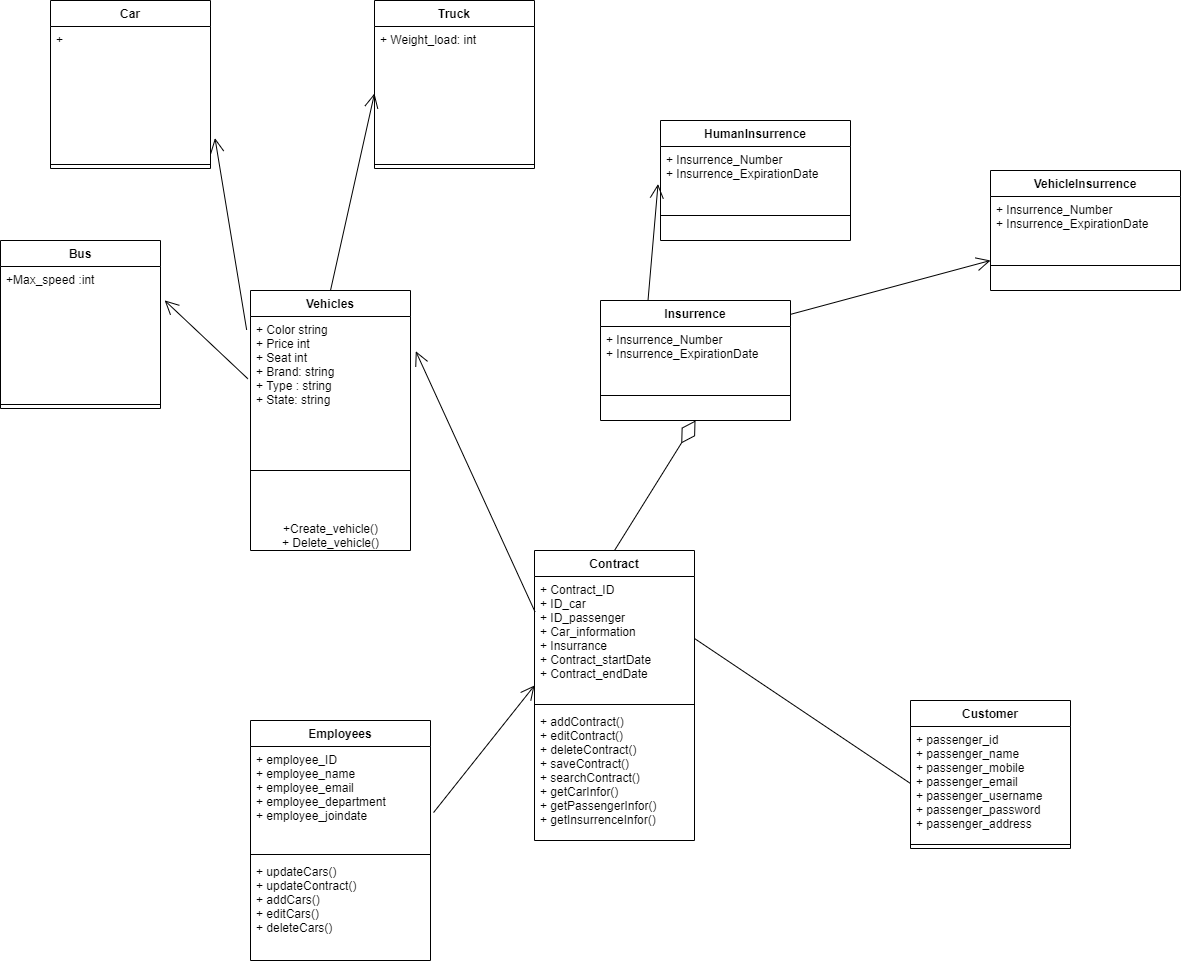

The diagram above was exported from draw.io. Its source (the exported page's mxGraphModel, read from the mxfile embedded in the PNG):
<mxGraphModel dx="3352" dy="1464" grid="1" gridSize="10" guides="1" tooltips="1" connect="1" arrows="1" fold="1" page="0" pageScale="1" pageWidth="827" pageHeight="1169" math="0" shadow="0">
  <root>
    <mxCell id="0" />
    <mxCell id="1" parent="0" />
    <mxCell id="CJBgL0uQmR5oaK2V1ChX-11" value="" style="endArrow=open;endFill=1;endSize=12;html=1;exitX=1.017;exitY=0.635;exitDx=0;exitDy=0;exitPerimeter=0;entryX=0;entryY=0.879;entryDx=0;entryDy=0;entryPerimeter=0;" parent="1" source="IKyR207HmiuMW3bykbjL-47" target="IKyR207HmiuMW3bykbjL-57" edge="1">
      <mxGeometry width="160" relative="1" as="geometry">
        <mxPoint x="600" y="320" as="sourcePoint" />
        <mxPoint x="760" y="320" as="targetPoint" />
      </mxGeometry>
    </mxCell>
    <mxCell id="CJBgL0uQmR5oaK2V1ChX-15" value="" style="endArrow=diamondThin;endFill=0;endSize=24;html=1;exitX=0.5;exitY=0;exitDx=0;exitDy=0;entryX=0.5;entryY=1;entryDx=0;entryDy=0;" parent="1" source="IKyR207HmiuMW3bykbjL-56" target="IKyR207HmiuMW3bykbjL-60" edge="1">
      <mxGeometry width="160" relative="1" as="geometry">
        <mxPoint x="600" y="420" as="sourcePoint" />
        <mxPoint x="760" y="420" as="targetPoint" />
      </mxGeometry>
    </mxCell>
    <mxCell id="IKyR207HmiuMW3bykbjL-56" value="Contract" style="swimlane;fontStyle=1;align=center;verticalAlign=top;childLayout=stackLayout;horizontal=1;startSize=26;horizontalStack=0;resizeParent=1;resizeParentMax=0;resizeLast=0;collapsible=1;marginBottom=0;" parent="1" vertex="1">
      <mxGeometry x="414" y="320" width="160" height="290" as="geometry" />
    </mxCell>
    <mxCell id="IKyR207HmiuMW3bykbjL-57" value="+ Contract_ID&#10;+ ID_car&#10;+ ID_passenger&#10;+ Car_information&#10;+ Insurrance&#10;+ Contract_startDate&#10;+ Contract_endDate&#10;&#10;&#10;" style="text;strokeColor=none;fillColor=none;align=left;verticalAlign=top;spacingLeft=4;spacingRight=4;overflow=hidden;rotatable=0;points=[[0,0.5],[1,0.5]];portConstraint=eastwest;" parent="IKyR207HmiuMW3bykbjL-56" vertex="1">
      <mxGeometry y="26" width="160" height="124" as="geometry" />
    </mxCell>
    <mxCell id="IKyR207HmiuMW3bykbjL-58" value="" style="line;strokeWidth=1;fillColor=none;align=left;verticalAlign=middle;spacingTop=-1;spacingLeft=3;spacingRight=3;rotatable=0;labelPosition=right;points=[];portConstraint=eastwest;" parent="IKyR207HmiuMW3bykbjL-56" vertex="1">
      <mxGeometry y="150" width="160" height="8" as="geometry" />
    </mxCell>
    <mxCell id="IKyR207HmiuMW3bykbjL-59" value="+ addContract()&#10;+ editContract()&#10;+ deleteContract()&#10;+ saveContract()&#10;+ searchContract()&#10;+ getCarInfor()&#10;+ getPassengerInfor()&#10;+ getInsurrenceInfor()" style="text;strokeColor=none;fillColor=none;align=left;verticalAlign=top;spacingLeft=4;spacingRight=4;overflow=hidden;rotatable=0;points=[[0,0.5],[1,0.5]];portConstraint=eastwest;" parent="IKyR207HmiuMW3bykbjL-56" vertex="1">
      <mxGeometry y="158" width="160" height="132" as="geometry" />
    </mxCell>
    <mxCell id="IKyR207HmiuMW3bykbjL-30" value="Vehicles" style="swimlane;fontStyle=1;align=center;verticalAlign=top;childLayout=stackLayout;horizontal=1;startSize=26;horizontalStack=0;resizeParent=1;resizeParentMax=0;resizeLast=0;collapsible=1;marginBottom=0;" parent="1" vertex="1">
      <mxGeometry x="130" y="60" width="160" height="260" as="geometry" />
    </mxCell>
    <mxCell id="IKyR207HmiuMW3bykbjL-31" value="+ Color string&#10;+ Price int&#10;+ Seat int&#10;+ Brand: string&#10;+ Type : string&#10;+ State: string&#10;" style="text;strokeColor=none;fillColor=none;align=left;verticalAlign=top;spacingLeft=4;spacingRight=4;overflow=hidden;rotatable=0;points=[[0,0.5],[1,0.5]];portConstraint=eastwest;" parent="IKyR207HmiuMW3bykbjL-30" vertex="1">
      <mxGeometry y="26" width="160" height="104" as="geometry" />
    </mxCell>
    <mxCell id="IKyR207HmiuMW3bykbjL-32" value="" style="line;strokeWidth=1;fillColor=none;align=left;verticalAlign=middle;spacingTop=-1;spacingLeft=3;spacingRight=3;rotatable=0;labelPosition=right;points=[];portConstraint=eastwest;" parent="IKyR207HmiuMW3bykbjL-30" vertex="1">
      <mxGeometry y="130" width="160" height="100" as="geometry" />
    </mxCell>
    <mxCell id="s3uSSLorRI5Q4WlJvU9U-18" value="+Create_vehicle()&lt;br&gt;+ Delete_vehicle()&lt;br&gt;" style="text;html=1;align=center;verticalAlign=middle;resizable=0;points=[];autosize=1;" parent="IKyR207HmiuMW3bykbjL-30" vertex="1">
      <mxGeometry y="230" width="160" height="30" as="geometry" />
    </mxCell>
    <mxCell id="IKyR207HmiuMW3bykbjL-60" value="Insurrence" style="swimlane;fontStyle=1;align=center;verticalAlign=top;childLayout=stackLayout;horizontal=1;startSize=26;horizontalStack=0;resizeParent=1;resizeParentMax=0;resizeLast=0;collapsible=1;marginBottom=0;" parent="1" vertex="1">
      <mxGeometry x="480" y="70" width="190" height="120" as="geometry" />
    </mxCell>
    <mxCell id="IKyR207HmiuMW3bykbjL-61" value="+ Insurrence_Number&#10;+ Insurrence_ExpirationDate" style="text;strokeColor=none;fillColor=none;align=left;verticalAlign=top;spacingLeft=4;spacingRight=4;overflow=hidden;rotatable=0;points=[[0,0.5],[1,0.5]];portConstraint=eastwest;" parent="IKyR207HmiuMW3bykbjL-60" vertex="1">
      <mxGeometry y="26" width="190" height="44" as="geometry" />
    </mxCell>
    <mxCell id="IKyR207HmiuMW3bykbjL-62" value="" style="line;strokeWidth=1;fillColor=none;align=left;verticalAlign=middle;spacingTop=-1;spacingLeft=3;spacingRight=3;rotatable=0;labelPosition=right;points=[];portConstraint=eastwest;" parent="IKyR207HmiuMW3bykbjL-60" vertex="1">
      <mxGeometry y="70" width="190" height="50" as="geometry" />
    </mxCell>
    <mxCell id="IKyR207HmiuMW3bykbjL-46" value="Employees" style="swimlane;fontStyle=1;align=center;verticalAlign=top;childLayout=stackLayout;horizontal=1;startSize=26;horizontalStack=0;resizeParent=1;resizeParentMax=0;resizeLast=0;collapsible=1;marginBottom=0;" parent="1" vertex="1">
      <mxGeometry x="130" y="490" width="180" height="240" as="geometry" />
    </mxCell>
    <mxCell id="IKyR207HmiuMW3bykbjL-47" value="+ employee_ID&#10;+ employee_name&#10;+ employee_email&#10;+ employee_department&#10;+ employee_joindate" style="text;strokeColor=none;fillColor=none;align=left;verticalAlign=top;spacingLeft=4;spacingRight=4;overflow=hidden;rotatable=0;points=[[0,0.5],[1,0.5]];portConstraint=eastwest;" parent="IKyR207HmiuMW3bykbjL-46" vertex="1">
      <mxGeometry y="26" width="180" height="104" as="geometry" />
    </mxCell>
    <mxCell id="IKyR207HmiuMW3bykbjL-48" value="" style="line;strokeWidth=1;fillColor=none;align=left;verticalAlign=middle;spacingTop=-1;spacingLeft=3;spacingRight=3;rotatable=0;labelPosition=right;points=[];portConstraint=eastwest;" parent="IKyR207HmiuMW3bykbjL-46" vertex="1">
      <mxGeometry y="130" width="180" height="8" as="geometry" />
    </mxCell>
    <mxCell id="IKyR207HmiuMW3bykbjL-37" value="+ updateCars()&#10;+ updateContract()&#10;+ addCars()&#10;+ editCars()&#10;+ deleteCars()&#10;&#10;" style="text;strokeColor=none;fillColor=none;align=left;verticalAlign=top;spacingLeft=4;spacingRight=4;overflow=hidden;rotatable=0;points=[[0,0.5],[1,0.5]];portConstraint=eastwest;" parent="IKyR207HmiuMW3bykbjL-46" vertex="1">
      <mxGeometry y="138" width="180" height="102" as="geometry" />
    </mxCell>
    <mxCell id="CJBgL0uQmR5oaK2V1ChX-18" value="" style="endArrow=open;endFill=1;endSize=12;html=1;exitX=0.004;exitY=0.287;exitDx=0;exitDy=0;entryX=1.033;entryY=0.334;entryDx=0;entryDy=0;entryPerimeter=0;exitPerimeter=0;" parent="1" source="IKyR207HmiuMW3bykbjL-57" target="IKyR207HmiuMW3bykbjL-31" edge="1">
      <mxGeometry width="160" relative="1" as="geometry">
        <mxPoint x="600" y="420" as="sourcePoint" />
        <mxPoint x="202" y="293.038" as="targetPoint" />
      </mxGeometry>
    </mxCell>
    <mxCell id="CJBgL0uQmR5oaK2V1ChX-1" value="Customer" style="swimlane;fontStyle=1;align=center;verticalAlign=top;childLayout=stackLayout;horizontal=1;startSize=26;horizontalStack=0;resizeParent=1;resizeParentMax=0;resizeLast=0;collapsible=1;marginBottom=0;" parent="1" vertex="1">
      <mxGeometry x="790" y="470" width="160" height="148" as="geometry" />
    </mxCell>
    <mxCell id="CJBgL0uQmR5oaK2V1ChX-2" value="+ passenger_id&#10;+ passenger_name&#10;+ passenger_mobile&#10;+ passenger_email&#10;+ passenger_username&#10;+ passenger_password&#10;+ passenger_address" style="text;strokeColor=none;fillColor=none;align=left;verticalAlign=top;spacingLeft=4;spacingRight=4;overflow=hidden;rotatable=0;points=[[0,0.5],[1,0.5]];portConstraint=eastwest;" parent="CJBgL0uQmR5oaK2V1ChX-1" vertex="1">
      <mxGeometry y="26" width="160" height="114" as="geometry" />
    </mxCell>
    <mxCell id="CJBgL0uQmR5oaK2V1ChX-3" value="" style="line;strokeWidth=1;fillColor=none;align=left;verticalAlign=middle;spacingTop=-1;spacingLeft=3;spacingRight=3;rotatable=0;labelPosition=right;points=[];portConstraint=eastwest;" parent="CJBgL0uQmR5oaK2V1ChX-1" vertex="1">
      <mxGeometry y="140" width="160" height="8" as="geometry" />
    </mxCell>
    <mxCell id="s3uSSLorRI5Q4WlJvU9U-1" value="Car" style="swimlane;fontStyle=1;align=center;verticalAlign=top;childLayout=stackLayout;horizontal=1;startSize=26;horizontalStack=0;resizeParent=1;resizeParentMax=0;resizeLast=0;collapsible=1;marginBottom=0;" parent="1" vertex="1">
      <mxGeometry x="-70" y="-230" width="160" height="168" as="geometry" />
    </mxCell>
    <mxCell id="s3uSSLorRI5Q4WlJvU9U-2" value="+" style="text;strokeColor=none;fillColor=none;align=left;verticalAlign=top;spacingLeft=4;spacingRight=4;overflow=hidden;rotatable=0;points=[[0,0.5],[1,0.5]];portConstraint=eastwest;" parent="s3uSSLorRI5Q4WlJvU9U-1" vertex="1">
      <mxGeometry y="26" width="160" height="134" as="geometry" />
    </mxCell>
    <mxCell id="s3uSSLorRI5Q4WlJvU9U-3" value="" style="line;strokeWidth=1;fillColor=none;align=left;verticalAlign=middle;spacingTop=-1;spacingLeft=3;spacingRight=3;rotatable=0;labelPosition=right;points=[];portConstraint=eastwest;" parent="s3uSSLorRI5Q4WlJvU9U-1" vertex="1">
      <mxGeometry y="160" width="160" height="8" as="geometry" />
    </mxCell>
    <mxCell id="s3uSSLorRI5Q4WlJvU9U-5" value="" style="endArrow=none;html=1;exitX=0;exitY=0.5;exitDx=0;exitDy=0;entryX=1;entryY=0.5;entryDx=0;entryDy=0;" parent="1" source="CJBgL0uQmR5oaK2V1ChX-2" target="IKyR207HmiuMW3bykbjL-57" edge="1">
      <mxGeometry width="50" height="50" relative="1" as="geometry">
        <mxPoint x="930" y="400" as="sourcePoint" />
        <mxPoint x="1000" y="510" as="targetPoint" />
      </mxGeometry>
    </mxCell>
    <mxCell id="s3uSSLorRI5Q4WlJvU9U-6" value="Bus" style="swimlane;fontStyle=1;align=center;verticalAlign=top;childLayout=stackLayout;horizontal=1;startSize=26;horizontalStack=0;resizeParent=1;resizeParentMax=0;resizeLast=0;collapsible=1;marginBottom=0;" parent="1" vertex="1">
      <mxGeometry x="-120" y="10" width="160" height="168" as="geometry" />
    </mxCell>
    <mxCell id="s3uSSLorRI5Q4WlJvU9U-7" value="+Max_speed :int" style="text;strokeColor=none;fillColor=none;align=left;verticalAlign=top;spacingLeft=4;spacingRight=4;overflow=hidden;rotatable=0;points=[[0,0.5],[1,0.5]];portConstraint=eastwest;" parent="s3uSSLorRI5Q4WlJvU9U-6" vertex="1">
      <mxGeometry y="26" width="160" height="134" as="geometry" />
    </mxCell>
    <mxCell id="s3uSSLorRI5Q4WlJvU9U-8" value="" style="line;strokeWidth=1;fillColor=none;align=left;verticalAlign=middle;spacingTop=-1;spacingLeft=3;spacingRight=3;rotatable=0;labelPosition=right;points=[];portConstraint=eastwest;" parent="s3uSSLorRI5Q4WlJvU9U-6" vertex="1">
      <mxGeometry y="160" width="160" height="8" as="geometry" />
    </mxCell>
    <mxCell id="s3uSSLorRI5Q4WlJvU9U-10" value="Truck" style="swimlane;fontStyle=1;align=center;verticalAlign=top;childLayout=stackLayout;horizontal=1;startSize=26;horizontalStack=0;resizeParent=1;resizeParentMax=0;resizeLast=0;collapsible=1;marginBottom=0;" parent="1" vertex="1">
      <mxGeometry x="254" y="-230" width="160" height="168" as="geometry" />
    </mxCell>
    <mxCell id="s3uSSLorRI5Q4WlJvU9U-11" value="+ Weight_load: int" style="text;strokeColor=none;fillColor=none;align=left;verticalAlign=top;spacingLeft=4;spacingRight=4;overflow=hidden;rotatable=0;points=[[0,0.5],[1,0.5]];portConstraint=eastwest;" parent="s3uSSLorRI5Q4WlJvU9U-10" vertex="1">
      <mxGeometry y="26" width="160" height="134" as="geometry" />
    </mxCell>
    <mxCell id="s3uSSLorRI5Q4WlJvU9U-12" value="" style="line;strokeWidth=1;fillColor=none;align=left;verticalAlign=middle;spacingTop=-1;spacingLeft=3;spacingRight=3;rotatable=0;labelPosition=right;points=[];portConstraint=eastwest;" parent="s3uSSLorRI5Q4WlJvU9U-10" vertex="1">
      <mxGeometry y="160" width="160" height="8" as="geometry" />
    </mxCell>
    <mxCell id="s3uSSLorRI5Q4WlJvU9U-14" value="" style="endArrow=open;endFill=1;endSize=12;html=1;exitX=0.5;exitY=0;exitDx=0;exitDy=0;entryX=0;entryY=0.5;entryDx=0;entryDy=0;" parent="1" source="IKyR207HmiuMW3bykbjL-30" target="s3uSSLorRI5Q4WlJvU9U-11" edge="1">
      <mxGeometry width="160" relative="1" as="geometry">
        <mxPoint x="39.99999999999994" y="427.0400000000002" as="sourcePoint" />
        <mxPoint x="198.07999999999993" y="20.991999999999962" as="targetPoint" />
      </mxGeometry>
    </mxCell>
    <mxCell id="s3uSSLorRI5Q4WlJvU9U-15" value="" style="endArrow=open;endFill=1;endSize=12;html=1;exitX=-0.024;exitY=0.129;exitDx=0;exitDy=0;exitPerimeter=0;entryX=1.028;entryY=0.833;entryDx=0;entryDy=0;entryPerimeter=0;" parent="1" source="IKyR207HmiuMW3bykbjL-31" target="s3uSSLorRI5Q4WlJvU9U-2" edge="1">
      <mxGeometry width="160" relative="1" as="geometry">
        <mxPoint x="50" y="437.0400000000002" as="sourcePoint" />
        <mxPoint x="150.94000000000028" y="309.9960000000001" as="targetPoint" />
      </mxGeometry>
    </mxCell>
    <mxCell id="s3uSSLorRI5Q4WlJvU9U-16" value="" style="endArrow=open;endFill=1;endSize=12;html=1;exitX=-0.017;exitY=0.598;exitDx=0;exitDy=0;exitPerimeter=0;entryX=1.026;entryY=0.253;entryDx=0;entryDy=0;entryPerimeter=0;" parent="1" source="IKyR207HmiuMW3bykbjL-31" target="s3uSSLorRI5Q4WlJvU9U-7" edge="1">
      <mxGeometry width="160" relative="1" as="geometry">
        <mxPoint x="136.15999999999985" y="255.66599999999983" as="sourcePoint" />
        <mxPoint x="34.48000000000002" y="90.00200000000007" as="targetPoint" />
      </mxGeometry>
    </mxCell>
    <mxCell id="s3uSSLorRI5Q4WlJvU9U-19" value="HumanInsurrence" style="swimlane;fontStyle=1;align=center;verticalAlign=top;childLayout=stackLayout;horizontal=1;startSize=26;horizontalStack=0;resizeParent=1;resizeParentMax=0;resizeLast=0;collapsible=1;marginBottom=0;" parent="1" vertex="1">
      <mxGeometry x="540" y="-110" width="190" height="120" as="geometry" />
    </mxCell>
    <mxCell id="s3uSSLorRI5Q4WlJvU9U-20" value="+ Insurrence_Number&#10;+ Insurrence_ExpirationDate" style="text;strokeColor=none;fillColor=none;align=left;verticalAlign=top;spacingLeft=4;spacingRight=4;overflow=hidden;rotatable=0;points=[[0,0.5],[1,0.5]];portConstraint=eastwest;" parent="s3uSSLorRI5Q4WlJvU9U-19" vertex="1">
      <mxGeometry y="26" width="190" height="44" as="geometry" />
    </mxCell>
    <mxCell id="s3uSSLorRI5Q4WlJvU9U-21" value="" style="line;strokeWidth=1;fillColor=none;align=left;verticalAlign=middle;spacingTop=-1;spacingLeft=3;spacingRight=3;rotatable=0;labelPosition=right;points=[];portConstraint=eastwest;" parent="s3uSSLorRI5Q4WlJvU9U-19" vertex="1">
      <mxGeometry y="70" width="190" height="50" as="geometry" />
    </mxCell>
    <mxCell id="s3uSSLorRI5Q4WlJvU9U-22" value="VehicleInsurrence" style="swimlane;fontStyle=1;align=center;verticalAlign=top;childLayout=stackLayout;horizontal=1;startSize=26;horizontalStack=0;resizeParent=1;resizeParentMax=0;resizeLast=0;collapsible=1;marginBottom=0;" parent="1" vertex="1">
      <mxGeometry x="870" y="-60" width="190" height="120" as="geometry" />
    </mxCell>
    <mxCell id="s3uSSLorRI5Q4WlJvU9U-23" value="+ Insurrence_Number&#10;+ Insurrence_ExpirationDate" style="text;strokeColor=none;fillColor=none;align=left;verticalAlign=top;spacingLeft=4;spacingRight=4;overflow=hidden;rotatable=0;points=[[0,0.5],[1,0.5]];portConstraint=eastwest;" parent="s3uSSLorRI5Q4WlJvU9U-22" vertex="1">
      <mxGeometry y="26" width="190" height="44" as="geometry" />
    </mxCell>
    <mxCell id="s3uSSLorRI5Q4WlJvU9U-24" value="" style="line;strokeWidth=1;fillColor=none;align=left;verticalAlign=middle;spacingTop=-1;spacingLeft=3;spacingRight=3;rotatable=0;labelPosition=right;points=[];portConstraint=eastwest;" parent="s3uSSLorRI5Q4WlJvU9U-22" vertex="1">
      <mxGeometry y="70" width="190" height="50" as="geometry" />
    </mxCell>
    <mxCell id="s3uSSLorRI5Q4WlJvU9U-25" value="" style="endArrow=open;endFill=1;endSize=12;html=1;exitX=1.001;exitY=0.115;exitDx=0;exitDy=0;entryX=0;entryY=0.75;entryDx=0;entryDy=0;exitPerimeter=0;" parent="1" source="IKyR207HmiuMW3bykbjL-60" target="s3uSSLorRI5Q4WlJvU9U-22" edge="1">
      <mxGeometry width="160" relative="1" as="geometry">
        <mxPoint x="949.9999999999999" y="370.86799999999994" as="sourcePoint" />
        <mxPoint x="830.6399999999998" y="99.9959999999999" as="targetPoint" />
      </mxGeometry>
    </mxCell>
    <mxCell id="s3uSSLorRI5Q4WlJvU9U-26" value="" style="endArrow=open;endFill=1;endSize=12;html=1;exitX=0.25;exitY=0;exitDx=0;exitDy=0;entryX=-0.013;entryY=0.854;entryDx=0;entryDy=0;entryPerimeter=0;" parent="1" source="IKyR207HmiuMW3bykbjL-60" target="s3uSSLorRI5Q4WlJvU9U-20" edge="1">
      <mxGeometry width="160" relative="1" as="geometry">
        <mxPoint x="509.3599999999999" y="319.99799999999993" as="sourcePoint" />
        <mxPoint x="389.9999999999998" y="49.12599999999989" as="targetPoint" />
      </mxGeometry>
    </mxCell>
  </root>
</mxGraphModel>